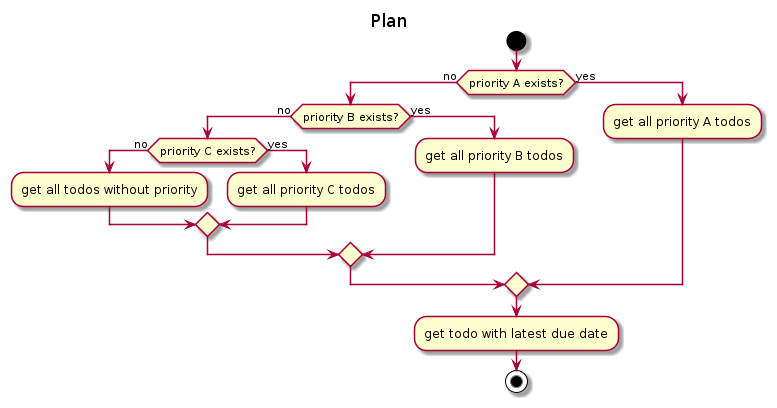

The diagram above was rendered by PlantUML. Its source (embedded in the PNG):
@startuml
title Plan
start

if (priority A exists?) then (no)
        if (priority B exists?) then (no)
                if (priority C exists?) then (no)
                        :get all todos without priority;
                else (yes)
                        :get all priority C todos;
                endif
        else (yes)
                :get all priority B todos;
        endif
else (yes)
        :get all priority A todos;
endif
:get todo with latest due date;
stop
@enduml